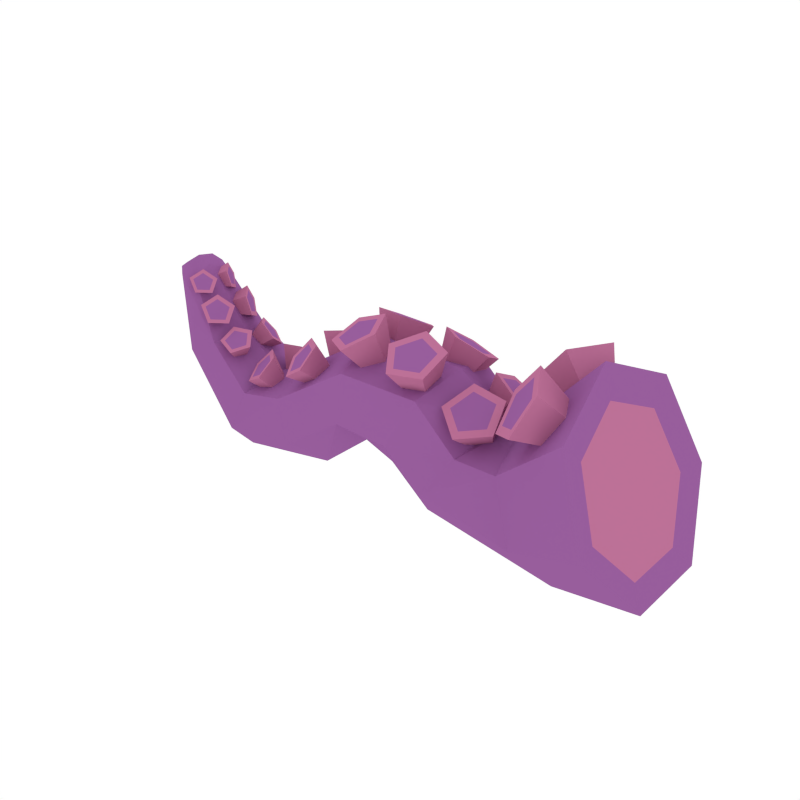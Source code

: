 # Source: Tentacle.blend  (saved by Blender 2.79.0; exported with 4.5.12 LTS)
import bpy
from mathutils import Matrix  # noqa: F401  (used for matrix-valued properties, if any)

bpy.ops.wm.read_factory_settings(use_empty=True)
scene = bpy.context.scene
scene.name = 'Scene'

# ---- collections
col_collection_1 = bpy.data.collections.new('Collection 1'); scene.collection.children.link(col_collection_1)

# ---- materials (node trees are filled in below, after node groups)
mat_white = bpy.data.materials.new('White')
mat_white.alpha_threshold = 0.0
mat_white.diffuse_color = (0.4575, 0.4575, 0.4575, 1.0)
mat_white.roughness = 0.5
mat_orange = bpy.data.materials.new('Orange')
mat_orange.alpha_threshold = 0.0
mat_orange.diffuse_color = (0.4575, 0.1578, 0.04649, 1.0)
mat_orange.roughness = 0.5
mat_palepink2 = bpy.data.materials.new('PalePink2')
mat_palepink2.alpha_threshold = 0.0
mat_palepink2.diffuse_color = (0.3137, 0.1117, 0.3343, 1.0)
mat_palepink2.roughness = 0.5
mat_palepink = bpy.data.materials.new('PalePink')
mat_palepink.alpha_threshold = 0.0
mat_palepink.diffuse_color = (0.5071, 0.1657, 0.3091, 1.0)
mat_palepink.roughness = 0.5

# ---- material node trees

# ---- world
world_world = bpy.data.worlds.new('World'); scene.world = world_world
world_world.color = (1.0, 1.0, 1.0)
world_world.use_sun_shadow = False
world_world.sun_shadow_jitter_overblur = 0.0
world_world.cycles.sampling_method = 'NONE'
world_world.cycles.sample_map_resolution = 256

# ---- meshes
me_cube_019 = bpy.data.meshes.new('Cube.019')
me_cube_019.from_pydata([(0.3538, 0.00245, 0.1018), (0.2552, 0.00245, -0.006006), (0.3736, 0.1095, 0.05295), (0.2702, 0.07518, -0.03739), (0.4184, 0.1361, -0.05716), (0.3051, 0.09561, -0.1118), (0.4543, 0.06188, -0.1454), (0.3331, 0.04444, -0.1739), (0.4543, -0.05698, -0.1454), (0.3331, -0.03954, -0.1739), (0.4184, -0.1312, -0.05716), (0.3051, -0.09071, -0.1118), (0.3736, -0.1046, 0.05295), (0.2702, -0.07028, -0.03739), (0.2117, 0.07215, -0.0396), (0.2324, 0.00245, -0.01375), (0.1762, 0.09202, -0.09093), (0.1513, 0.04363, -0.1449), (0.1513, -0.03873, -0.1449), (0.1762, -0.08712, -0.09093), (0.2117, -0.06725, -0.0396), (0.1528, 0.07169, 0.01522), (0.1665, 0.00245, 0.03615), (0.12, 0.08708, -0.04855), (0.09357, 0.04166, -0.09922), (0.09357, -0.03676, -0.09922), (0.12, -0.08218, -0.04855), (0.1528, -0.06679, 0.01522), (0.03803, 0.07171, 0.0152), (0.03744, 0.00245, 0.04084), (0.04198, 0.08591, -0.04613), (0.04581, 0.03509, -0.08835), (0.04581, -0.03019, -0.08835), (0.04198, -0.08101, -0.04613), (0.03803, -0.06681, 0.0152), (-0.08009, 0.06573, -0.05994), (-0.09484, 0.00245, -0.04153), (-0.04722, 0.0832, -0.1059), (-0.02013, 0.03931, -0.142), (-0.02013, -0.03441, -0.142), (-0.04722, -0.0783, -0.1059), (-0.08009, -0.06083, -0.05994), (-0.1507, 0.05954, -0.07694), (-0.1396, 0.00245, -0.05996), (-0.161, 0.07796, -0.1256), (-0.1651, 0.03775, -0.1672), (-0.1651, -0.03285, -0.1672), (-0.161, -0.07306, -0.1256), (-0.1507, -0.05464, -0.07694), (-0.2176, 0.04914, -0.02552), (-0.2028, 0.002454, -0.01827), (-0.2511, 0.061, -0.04082), (-0.2792, 0.02899, -0.05322), (-0.2792, -0.02402, -0.05323), (-0.2512, -0.05609, -0.04083), (-0.2176, -0.04424, -0.02552), (-0.2632, 0.0324, 0.0477), (-0.2527, 0.002486, 0.04575), (-0.2846, 0.03892, 0.05569), (-0.3077, 0.0198, 0.05582), (-0.3075, -0.01524, 0.05615), (-0.2849, -0.034, 0.0555), (-0.2631, -0.02753, 0.04765), (-0.2899, -0.01924, 0.06722), (-0.2905, 0.02682, 0.06683), (-0.2907, 0.002944, 0.07133), (-0.2715, 0.002928, 0.06316), (0.3448, 0.05292, 0.02482), (0.3159, 0.09432, 0.05614), (0.3205, 0.03949, 0.008931), (0.2732, 0.07083, 0.02834), (0.3142, 0.01119, 0.02255), (0.2622, 0.02132, 0.05217), (0.3346, 0.007131, 0.04685), (0.298, 0.01421, 0.09468), (0.3536, 0.03292, 0.04825), (0.3312, 0.05933, 0.09714), (0.2801, 0.06602, 0.03829), (0.3104, 0.0827, 0.05803), (0.2723, 0.03087, 0.05521), (0.2977, 0.02582, 0.0854), (0.3212, 0.05786, 0.08714), (0.3139, -0.01326, 0.02457), (0.2623, -0.02737, 0.05052), (0.3174, -0.03804, 0.004576), (0.2684, -0.07072, 0.01554), (0.3397, -0.05751, 0.01672), (0.3075, -0.1048, 0.03679), (0.3501, -0.04477, 0.04422), (0.3256, -0.0825, 0.0849), (0.3341, -0.01742, 0.04907), (0.2977, -0.03465, 0.09339), (0.2749, -0.06816, 0.02652), (0.2706, -0.03738, 0.05136), (0.3026, -0.09235, 0.0416), (0.3155, -0.07652, 0.07576), (0.2957, -0.04254, 0.08179), (0.3792, -0.07743, 0.02483), (0.4114, -0.09655, -0.05434), (0.4372, -0.04318, -0.1178), (0.4372, 0.04228, -0.1178), (0.4114, 0.09565, -0.05434), (0.3792, 0.07652, 0.02483), (0.365, -0.0004514, 0.05994), (0.202, -0.002214, -0.01208), (0.2001, -0.01739, 0.03458), (0.1913, -0.02305, -0.02436), (0.1814, -0.05383, 0.01309), (0.2107, -0.03648, -0.03618), (0.2155, -0.07734, -0.00759), (0.2335, -0.02395, -0.03121), (0.2553, -0.05542, 0.001121), (0.2281, -0.002773, -0.01631), (0.2458, -0.01836, 0.02718), (0.1916, -0.05069, 0.01327), (0.205, -0.02481, 0.02853), (0.2158, -0.06738, -0.001417), (0.2441, -0.05181, 0.004768), (0.2374, -0.0255, 0.02327), (0.1868, 0.04152, -0.02823), (0.1963, 0.07076, 0.01005), (0.1875, 0.01782, -0.01652), (0.1976, 0.02928, 0.03055), (0.2103, 0.006095, -0.02325), (0.2374, 0.008767, 0.01876), (0.2235, 0.02255, -0.03913), (0.2607, 0.03756, -0.009021), (0.209, 0.04445, -0.04221), (0.2353, 0.07588, -0.0144), (0.2048, 0.0337, 0.02386), (0.2038, 0.06315, 0.009309), (0.233, 0.01914, 0.01549), (0.2495, 0.03958, -0.004234), (0.2315, 0.06679, -0.008056), (0.1229, 0.04492, 0.0002429), (0.1269, 0.08006, 0.03431), (0.1142, 0.02479, 0.01505), (0.1117, 0.04484, 0.06023), (0.1344, 0.008044, 0.0187), (0.147, 0.01554, 0.0666), (0.1555, 0.01782, 0.006142), (0.1839, 0.03264, 0.04463), (0.1484, 0.04061, -0.005265), (0.1715, 0.07251, 0.02467), (0.1214, 0.04629, 0.05588), (0.1322, 0.07129, 0.03748), (0.1465, 0.02548, 0.06041), (0.1727, 0.03762, 0.04481), (0.1639, 0.06593, 0.03063), (0.1098, -0.02798, 0.0216), (0.09781, -0.04732, 0.06511), (0.1238, -0.04784, 0.01119), (0.1224, -0.08207, 0.0469), (0.1494, -0.04125, 0.01235), (0.1671, -0.07054, 0.04893), (0.1512, -0.01732, 0.02348), (0.1703, -0.02867, 0.0684), (0.1267, -0.009117, 0.02919), (0.1274, -0.01431, 0.0784), (0.1258, -0.07265, 0.0507), (0.1084, -0.04797, 0.06363), (0.1576, -0.06446, 0.05214), (0.1599, -0.03473, 0.06596), (0.1294, -0.02454, 0.07307), (0.05469, 0.04657, 0.001993), (0.06045, 0.0815, 0.03602), (0.02985, 0.03899, 0.007006), (0.01699, 0.06823, 0.04479), (0.03078, 0.01568, 0.01949), (0.01861, 0.02746, 0.06663), (0.05619, 0.008863, 0.02219), (0.06307, 0.01552, 0.07136), (0.07097, 0.02795, 0.01138), (0.08894, 0.04892, 0.05244), (0.02615, 0.06303, 0.04687), (0.05701, 0.07244, 0.04064), (0.0273, 0.03408, 0.06237), (0.05887, 0.0256, 0.06573), (0.07723, 0.04931, 0.0523), (0.04024, -0.002749, 0.02037), (0.01457, -0.005852, 0.06212), (0.03562, -0.02667, 0.01007), (0.006478, -0.0477, 0.04408), (0.05744, -0.04128, 0.01321), (0.04466, -0.07327, 0.04958), (0.07556, -0.02639, 0.02546), (0.07636, -0.04722, 0.07101), (0.06493, -0.00258, 0.02989), (0.05776, -0.005556, 0.07876), (0.0155, -0.04393, 0.04851), (0.02125, -0.01421, 0.06132), (0.04262, -0.06208, 0.05241), (0.06512, -0.04359, 0.06763), (0.05191, -0.014, 0.07313), (-0.03727, 0.03924, -0.03992), (-0.04758, 0.07134, -0.01432), (-0.05549, 0.02578, -0.03727), (-0.07946, 0.04779, -0.00969), (-0.04944, 0.008252, -0.024), (-0.06887, 0.01712, 0.01353), (-0.02748, 0.01088, -0.01844), (-0.03044, 0.02171, 0.02326), (-0.01996, 0.03003, -0.02828), (-0.01729, 0.05522, 0.006043), (-0.07087, 0.04661, -0.006449), (-0.04823, 0.06333, -0.009735), (-0.06335, 0.02483, 0.01004), (-0.03607, 0.02809, 0.01694), (-0.02672, 0.05188, 0.004722), (-0.03795, -0.03491, -0.03752), (-0.06168, -0.06246, -0.0216), (-0.02022, -0.03787, -0.02594), (-0.03065, -0.06764, -0.001343), (-0.01878, -0.02185, -0.01184), (-0.02814, -0.03962, 0.02333), (-0.03562, -0.008996, -0.01471), (-0.05761, -0.01712, 0.01832), (-0.04747, -0.01706, -0.03058), (-0.07835, -0.03124, -0.00945), (-0.03636, -0.06111, -0.0009609), (-0.05839, -0.05743, -0.01534), (-0.03458, -0.04121, 0.01655), (-0.05551, -0.02524, 0.013), (-0.07023, -0.03526, -0.006716), (-0.1484, -0.02847, -0.04317), (-0.1338, -0.02107, -0.02638), (-0.1175, -0.03533, -0.02532), (-0.1412, -0.0473, -0.05248), (-0.1221, -0.05154, -0.04146), (-0.155, -0.02472, -0.04483), (-0.1316, -0.01527, -0.06919), (-0.1345, -0.01429, -0.02119), (-0.1198, -0.009308, -0.05568), (-0.1115, -0.03437, -0.0197), (-0.1067, -0.02078, -0.05483), (-0.1179, -0.05721, -0.04242), (-0.1103, -0.03384, -0.06782), (-0.1448, -0.05124, -0.05795), (-0.1257, -0.03043, -0.07669), (-0.1069, 0.03982, -0.0394), (-0.1145, 0.02114, -0.02608), (-0.1375, 0.02012, -0.02917), (-0.1251, 0.05034, -0.05071), (-0.144, 0.03817, -0.04439), (-0.09893, 0.04196, -0.03939), (-0.1063, 0.02136, -0.07138), (-0.1097, 0.01565, -0.02064), (-0.1125, 0.006322, -0.06066), (-0.142, 0.01422, -0.02499), (-0.1309, 0.005501, -0.06315), (-0.1512, 0.03964, -0.04642), (-0.1362, 0.02003, -0.0754), (-0.1246, 0.05678, -0.05533), (-0.121, 0.02983, -0.08049), (-0.1966, -0.02458, -0.008178), (-0.1777, -0.01826, -0.009015), (-0.1683, -0.03044, -0.01935), (-0.199, -0.04067, -0.018), (-0.1815, -0.04429, -0.0249), (-0.2013, -0.02138, -0.004649), (-0.2051, -0.0133, -0.03329), (-0.1745, -0.01247, -0.005827), (-0.1898, -0.008215, -0.03397), (-0.1613, -0.02962, -0.02038), (-0.1823, -0.01802, -0.04229), (-0.1799, -0.04913, -0.0282), (-0.1929, -0.02917, -0.04675), (-0.2046, -0.04403, -0.01848), (-0.207, -0.02625, -0.0412), (-0.172, 0.03375, -0.03396), (-0.1672, 0.0178, -0.02177), (-0.1815, 0.01693, -0.008073), (-0.1893, 0.04274, -0.0278), (-0.1951, 0.03234, -0.0118), (-0.1678, 0.03558, -0.03928), (-0.1931, 0.01798, -0.05135), (-0.161, 0.01311, -0.0221), (-0.1892, 0.005136, -0.04154), (-0.1811, 0.01188, -0.002814), (-0.2007, 0.004435, -0.03051), (-0.2003, 0.03359, -0.008062), (-0.2117, 0.01684, -0.03351), (-0.1921, 0.04824, -0.0306), (-0.207, 0.02521, -0.04639), (-0.2266, -0.02458, 0.03005), (-0.2102, -0.01826, 0.02055), (-0.2066, -0.03044, 0.007054), (-0.2332, -0.04067, 0.02242), (-0.2209, -0.04429, 0.008215), (-0.2291, -0.02138, 0.03531), (-0.2457, -0.0133, 0.01165), (-0.2059, -0.01247, 0.02193), (-0.2324, -0.008215, 0.004004), (-0.2009, -0.02962, 0.002926), (-0.2296, -0.01802, -0.006857), (-0.221, -0.04913, 0.004561), (-0.2411, -0.02917, -0.005922), (-0.2384, -0.04403, 0.02457), (-0.251, -0.02625, 0.005516), (-0.2167, 0.03375, -0.004187), (-0.2067, 0.0178, 0.0044), (-0.2131, 0.01693, 0.02313), (-0.2291, 0.04274, 0.009237), (-0.2269, 0.03234, 0.02612), (-0.2154, 0.03558, -0.01085), (-0.2434, 0.01798, -0.009897), (-0.2014, 0.01311, 0.00124), (-0.2354, 0.005136, -0.002985), (-0.2103, 0.01188, 0.02762), (-0.2405, 0.004435, 0.01209), (-0.2298, 0.03359, 0.03183), (-0.2516, 0.01684, 0.0145), (-0.2329, 0.04824, 0.008053), (-0.2534, 0.02521, 0.0009085), (-0.2568, -0.02064, 0.05923), (-0.2432, -0.01541, 0.05137), (-0.2403, -0.02548, 0.04022), (-0.2623, -0.03394, 0.05293), (-0.2521, -0.03693, 0.04118), (-0.2589, -0.01799, 0.06358), (-0.2726, -0.01131, 0.04402), (-0.2397, -0.01063, 0.05252), (-0.2617, -0.007106, 0.03769), (-0.2356, -0.02481, 0.0368), (-0.2593, -0.01521, 0.02871), (-0.2522, -0.04094, 0.03815), (-0.2688, -0.02443, 0.02949), (-0.2666, -0.03672, 0.0547), (-0.277, -0.02202, 0.03894), (-0.2486, 0.02759, 0.03092), (-0.2404, 0.0144, 0.03802), (-0.2457, 0.01368, 0.05351), (-0.2589, 0.03502, 0.04202), (-0.2571, 0.02643, 0.05598), (-0.2475, 0.0291, 0.02541), (-0.2707, 0.01455, 0.0262), (-0.236, 0.01052, 0.03541), (-0.2641, 0.003933, 0.03191), (-0.2434, 0.009511, 0.05722), (-0.2683, 0.003354, 0.04438), (-0.2595, 0.02746, 0.0607), (-0.2775, 0.01361, 0.04637), (-0.2621, 0.03957, 0.04104), (-0.279, 0.02053, 0.03513)], [], [(0, 2, 3, 1), (2, 4, 5, 3), (4, 6, 7, 5), (6, 8, 9, 7), (8, 10, 11, 9), (7, 17, 16, 5), (10, 12, 13, 11), (12, 0, 1, 13), (10, 98, 97, 12), (20, 27, 26, 19), (13, 20, 19, 11), (9, 18, 17, 7), (1, 15, 20, 13), (5, 16, 14, 3), (11, 19, 18, 9), (3, 14, 15, 1), (22, 29, 34, 27), (18, 25, 24, 17), (16, 23, 21, 14), (15, 22, 27, 20), (19, 26, 25, 18), (17, 24, 23, 16), (14, 21, 22, 15), (32, 39, 38, 31), (26, 33, 32, 25), (24, 31, 30, 23), (21, 28, 29, 22), (27, 34, 33, 26), (25, 32, 31, 24), (23, 30, 28, 21), (35, 42, 43, 36), (30, 37, 35, 28), (29, 36, 41, 34), (33, 40, 39, 32), (31, 38, 37, 30), (28, 35, 36, 29), (34, 41, 40, 33), (43, 50, 55, 48), (41, 48, 47, 40), (39, 46, 45, 38), (37, 44, 42, 35), (36, 43, 48, 41), (40, 47, 46, 39), (38, 45, 44, 37), (55, 62, 61, 54), (47, 54, 53, 46), (45, 52, 51, 44), (42, 49, 50, 43), (48, 55, 54, 47), (46, 53, 52, 45), (44, 51, 49, 42), (53, 60, 59, 52), (51, 58, 56, 49), (50, 57, 62, 55), (54, 61, 60, 53), (52, 59, 58, 51), (49, 56, 57, 50), (61, 62, 63), (58, 59, 64), (57, 66, 62), (63, 60, 61), (64, 56, 58), (64, 65, 66, 56), (64, 59, 65), (59, 60, 65), (60, 63, 65), (65, 63, 62, 66), (66, 57, 56), (67, 69, 70, 68), (69, 71, 72, 70), (71, 73, 74, 72), (76, 81, 80, 74), (73, 75, 76, 74), (75, 67, 68, 76), (67, 75, 73, 71, 69), (77, 79, 80, 81, 78), (72, 79, 77, 70), (68, 78, 81, 76), (70, 77, 78, 68), (74, 80, 79, 72), (82, 84, 85, 83), (84, 86, 87, 85), (86, 88, 89, 87), (91, 96, 95, 89), (88, 90, 91, 89), (90, 82, 83, 91), (82, 90, 88, 86, 84), (92, 94, 95, 96, 93), (87, 94, 92, 85), (83, 93, 96, 91), (85, 92, 93, 83), (89, 95, 94, 87), (4, 101, 100, 6), (8, 99, 98, 10), (6, 100, 99, 8), (12, 97, 103, 0), (103, 97, 98, 99, 100, 101, 102), (0, 103, 102, 2), (2, 102, 101, 4), (104, 106, 107, 105), (106, 108, 109, 107), (108, 110, 111, 109), (113, 118, 117, 111), (110, 112, 113, 111), (112, 104, 105, 113), (104, 112, 110, 108, 106), (114, 116, 117, 118, 115), (109, 116, 114, 107), (105, 115, 118, 113), (107, 114, 115, 105), (111, 117, 116, 109), (119, 121, 122, 120), (121, 123, 124, 122), (123, 125, 126, 124), (128, 133, 132, 126), (125, 127, 128, 126), (127, 119, 120, 128), (119, 127, 125, 123, 121), (129, 131, 132, 133, 130), (124, 131, 129, 122), (120, 130, 133, 128), (122, 129, 130, 120), (126, 132, 131, 124), (134, 136, 137, 135), (136, 138, 139, 137), (138, 140, 141, 139), (143, 148, 147, 141), (140, 142, 143, 141), (142, 134, 135, 143), (134, 142, 140, 138, 136), (144, 146, 147, 148, 145), (139, 146, 144, 137), (135, 145, 148, 143), (137, 144, 145, 135), (141, 147, 146, 139), (149, 151, 152, 150), (151, 153, 154, 152), (153, 155, 156, 154), (158, 163, 162, 156), (155, 157, 158, 156), (157, 149, 150, 158), (149, 157, 155, 153, 151), (159, 161, 162, 163, 160), (154, 161, 159, 152), (150, 160, 163, 158), (152, 159, 160, 150), (156, 162, 161, 154), (164, 166, 167, 165), (166, 168, 169, 167), (168, 170, 171, 169), (173, 178, 177, 171), (170, 172, 173, 171), (172, 164, 165, 173), (164, 172, 170, 168, 166), (174, 176, 177, 178, 175), (169, 176, 174, 167), (165, 175, 178, 173), (167, 174, 175, 165), (171, 177, 176, 169), (179, 181, 182, 180), (181, 183, 184, 182), (183, 185, 186, 184), (188, 193, 192, 186), (185, 187, 188, 186), (187, 179, 180, 188), (179, 187, 185, 183, 181), (189, 191, 192, 193, 190), (184, 191, 189, 182), (180, 190, 193, 188), (182, 189, 190, 180), (186, 192, 191, 184), (194, 196, 197, 195), (196, 198, 199, 197), (198, 200, 201, 199), (203, 208, 207, 201), (200, 202, 203, 201), (202, 194, 195, 203), (194, 202, 200, 198, 196), (204, 206, 207, 208, 205), (199, 206, 204, 197), (195, 205, 208, 203), (197, 204, 205, 195), (201, 207, 206, 199), (209, 211, 212, 210), (211, 213, 214, 212), (213, 215, 216, 214), (218, 223, 222, 216), (215, 217, 218, 216), (217, 209, 210, 218), (209, 217, 215, 213, 211), (219, 221, 222, 223, 220), (214, 221, 219, 212), (210, 220, 223, 218), (212, 219, 220, 210), (216, 222, 221, 214), (235, 228, 227, 237), (238, 230, 232, 234, 236), (232, 230, 229, 231), (236, 234, 233, 235), (234, 232, 231, 233), (237, 227, 224, 229), (231, 225, 226, 233), (238, 236, 235, 237), (230, 238, 237, 229), (228, 226, 225, 224, 227), (233, 226, 228, 235), (229, 224, 225, 231), (250, 243, 242, 252), (253, 245, 247, 249, 251), (247, 245, 244, 246), (251, 249, 248, 250), (249, 247, 246, 248), (252, 242, 239, 244), (246, 240, 241, 248), (253, 251, 250, 252), (245, 253, 252, 244), (243, 241, 240, 239, 242), (248, 241, 243, 250), (244, 239, 240, 246), (265, 258, 257, 267), (268, 260, 262, 264, 266), (262, 260, 259, 261), (266, 264, 263, 265), (264, 262, 261, 263), (267, 257, 254, 259), (261, 255, 256, 263), (268, 266, 265, 267), (260, 268, 267, 259), (258, 256, 255, 254, 257), (263, 256, 258, 265), (259, 254, 255, 261), (280, 273, 272, 282), (283, 275, 277, 279, 281), (277, 275, 274, 276), (281, 279, 278, 280), (279, 277, 276, 278), (282, 272, 269, 274), (276, 270, 271, 278), (283, 281, 280, 282), (275, 283, 282, 274), (273, 271, 270, 269, 272), (278, 271, 273, 280), (274, 269, 270, 276), (295, 288, 287, 297), (298, 290, 292, 294, 296), (292, 290, 289, 291), (296, 294, 293, 295), (294, 292, 291, 293), (297, 287, 284, 289), (291, 285, 286, 293), (298, 296, 295, 297), (290, 298, 297, 289), (288, 286, 285, 284, 287), (293, 286, 288, 295), (289, 284, 285, 291), (310, 303, 302, 312), (313, 305, 307, 309, 311), (307, 305, 304, 306), (311, 309, 308, 310), (309, 307, 306, 308), (312, 302, 299, 304), (306, 300, 301, 308), (313, 311, 310, 312), (305, 313, 312, 304), (303, 301, 300, 299, 302), (308, 301, 303, 310), (304, 299, 300, 306), (325, 318, 317, 327), (328, 320, 322, 324, 326), (322, 320, 319, 321), (326, 324, 323, 325), (324, 322, 321, 323), (327, 317, 314, 319), (321, 315, 316, 323), (328, 326, 325, 327), (320, 328, 327, 319), (318, 316, 315, 314, 317), (323, 316, 318, 325), (319, 314, 315, 321), (340, 333, 332, 342), (343, 335, 337, 339, 341), (337, 335, 334, 336), (341, 339, 338, 340), (339, 337, 336, 338), (342, 332, 329, 334), (336, 330, 331, 338), (343, 341, 340, 342), (335, 343, 342, 334), (333, 331, 330, 329, 332), (338, 331, 333, 340), (334, 329, 330, 336)])
me_cube_019.polygons.foreach_set('material_index', [2, 2, 2, 2, 2, 2, 2, 2, 2, 2, 2, 2, 2, 2, 2, 2, 2, 2, 2, 2, 2, 2, 2, 2, 2, 2, 2, 2, 2, 2, 2, 2, 2, 2, 2, 2, 2, 2, 2, 2, 2, 2, 2, 2, 2, 2, 2, 2, 2, 2, 2, 2, 2, 2, 2, 2, 2, 2, 2, 2, 2, 2, 2, 2, 2, 2, 2, 2, 3, 3, 3, 3, 3, 3, 2, 2, 3, 3, 3, 3, 3, 3, 3, 3, 3, 3, 2, 2, 3, 3, 3, 3, 2, 2, 2, 2, 3, 2, 2, 3, 3, 3, 3, 3, 3, 2, 2, 3, 3, 3, 3, 3, 3, 3, 3, 3, 3, 2, 2, 3, 3, 3, 3, 3, 3, 3, 3, 3, 3, 2, 2, 3, 3, 3, 3, 3, 3, 3, 3, 3, 3, 2, 2, 3, 3, 3, 3, 3, 3, 3, 3, 3, 3, 2, 2, 3, 3, 3, 3, 3, 3, 3, 3, 3, 3, 2, 2, 3, 3, 3, 3, 3, 3, 3, 3, 3, 3, 2, 2, 3, 3, 3, 3, 3, 3, 3, 3, 3, 3, 2, 2, 3, 3, 3, 3, 3, 2, 3, 3, 3, 3, 3, 3, 3, 2, 3, 3, 3, 2, 3, 3, 3, 3, 3, 3, 3, 2, 3, 3, 3, 2, 3, 3, 3, 3, 3, 3, 3, 2, 3, 3, 3, 2, 3, 3, 3, 3, 3, 3, 3, 2, 3, 3, 3, 2, 3, 3, 3, 3, 3, 3, 3, 2, 3, 3, 3, 2, 3, 3, 3, 3, 3, 3, 3, 2, 3, 3, 3, 2, 3, 3, 3, 3, 3, 3, 3, 2, 3, 3, 3, 2, 3, 3, 3, 3, 3, 3, 3, 2, 3, 3])
me_cube_019.materials.append(mat_white)
me_cube_019.materials.append(mat_orange)
me_cube_019.materials.append(mat_palepink2)
me_cube_019.materials.append(mat_palepink)
me_cube_019.use_remesh_preserve_volume = False
me_cube_019.use_remesh_preserve_attributes = False
me_cube_019.use_mirror_vertex_groups = False
me_cube_019.update()

# ---- objects
ob_tentacle = bpy.data.objects.new('Tentacle', me_cube_019)

# ---- transforms, parenting, visibility, modifiers, constraints
ob_tentacle.location = (0.0, 0.0, 0.0)
ob_tentacle.lineart.crease_threshold = 0.0

# ---- collection membership
col_collection_1.objects.link(ob_tentacle)

# ---- scene / render settings (as saved in the file)
scene.frame_start = 1; scene.frame_end = 250; scene.frame_set(0)
scene.render.engine = 'CYCLES'
scene.render.resolution_x = 1000
scene.render.resolution_y = 1000
scene.render.dither_intensity = 0.0
scene.cycles.samples = 200
scene.cycles.sampling_pattern = 'TABULATED_SOBOL'
scene.cycles.light_sampling_threshold = 0.0
scene.cycles.use_adaptive_sampling = False
scene.cycles.use_light_tree = False
scene.cycles.caustics_reflective = False
scene.cycles.caustics_refractive = False
scene.cycles.blur_glossy = 0.0
scene.cycles.max_bounces = 2
scene.cycles.pixel_filter_type = 'GAUSSIAN'
scene.cycles.sample_clamp_indirect = 0.0
scene.view_settings.view_transform = 'Standard'
bpy.context.view_layer.update()

# ---- added for rendering (the .blend has no active camera): camera
cam_auto = bpy.data.cameras.new('AutoCamera')
cam_auto.lens = 50.0
cam_auto.sensor_width = 36.0
cam_auto.clip_end = 1000.0
ob_auto_camera = bpy.data.objects.new('AutoCamera', cam_auto)
scene.collection.objects.link(ob_auto_camera)
ob_auto_camera.location = (0.8628, -0.94494, 0.595545)
ob_auto_camera.rotation_euler = (1.09748, -7.21219e-08, 0.694738)
scene.camera = ob_auto_camera
bpy.context.view_layer.update()
